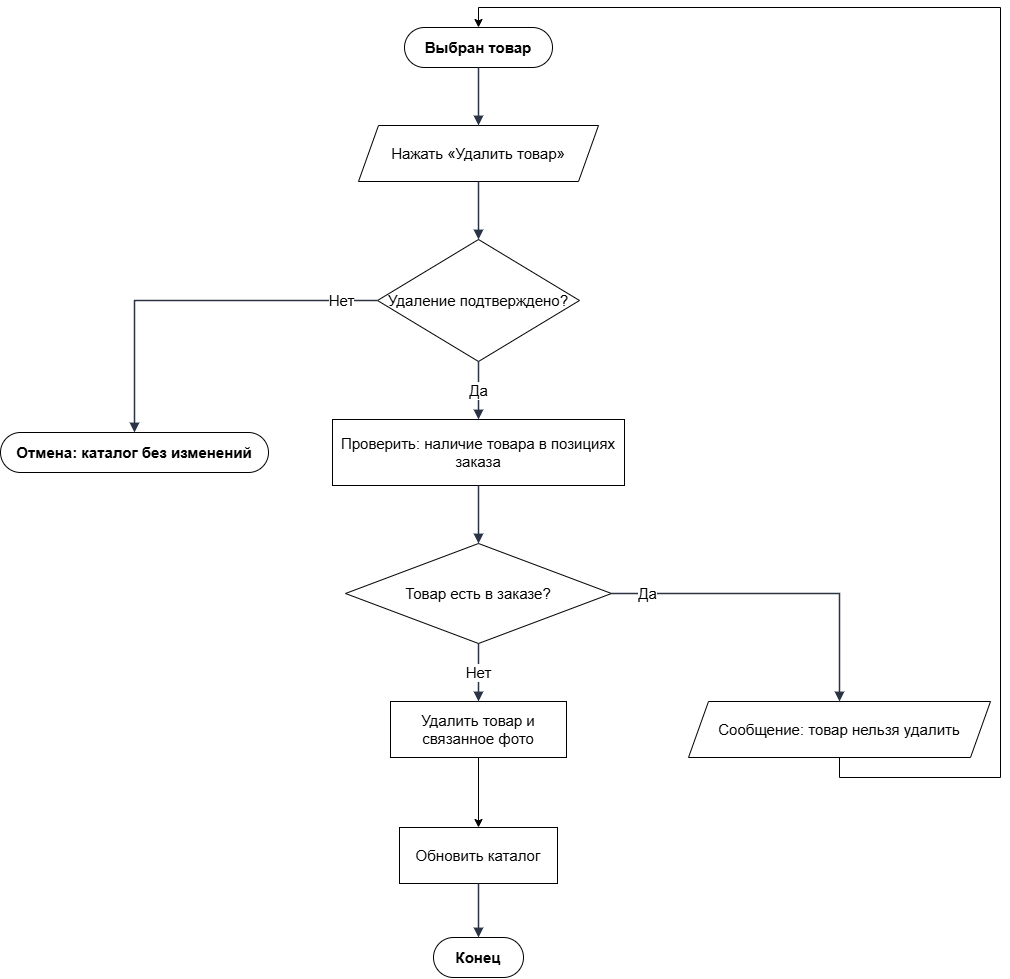

The diagram above was exported from draw.io. Its source (the exported page's mxGraphModel, read from the mxfile embedded in the PNG):
<mxGraphModel dx="1625" dy="1015" grid="1" gridSize="10" guides="1" tooltips="1" connect="1" arrows="1" fold="1" page="1" pageScale="1" pageWidth="1070" pageHeight="1176" math="0" shadow="0">
  <root>
    <mxCell id="0" />
    <mxCell id="1" parent="0" />
    <mxCell id="n1" parent="1" style="rounded=1;whiteSpace=wrap;html=1;arcSize=50;fillColor=#ffffff;strokeColor=#000000;fontStyle=1;fontSize=15;" value="Выбран товар" vertex="1">
      <mxGeometry height="40" width="148" x="444" y="70" as="geometry" />
    </mxCell>
    <mxCell id="n2" parent="1" style="shape=parallelogram;perimeter=parallelogramPerimeter;whiteSpace=wrap;html=1;fixedSize=1;size=20;fillColor=#ffffff;strokeColor=#000000;fontSize=15;" value="Нажать «Удалить товар»" vertex="1">
      <mxGeometry height="56" width="240" x="398" y="168" as="geometry" />
    </mxCell>
    <mxCell id="n3" parent="1" style="rhombus;whiteSpace=wrap;html=1;fillColor=#ffffff;strokeColor=#000000;fontSize=15;" value="Удаление подтверждено?" vertex="1">
      <mxGeometry height="122" width="202" x="417" y="282" as="geometry" />
    </mxCell>
    <mxCell id="n4" parent="1" style="rounded=1;whiteSpace=wrap;html=1;arcSize=50;fillColor=#ffffff;strokeColor=#000000;fontStyle=1;fontSize=15;" value="Отмена: каталог без изменений" vertex="1">
      <mxGeometry height="40" width="268" x="40" y="475" as="geometry" />
    </mxCell>
    <mxCell id="n5" parent="1" style="rounded=0;whiteSpace=wrap;html=1;fillColor=#ffffff;strokeColor=#000000;fontSize=15;" value="Проверить: наличие товара в позициях заказа" vertex="1">
      <mxGeometry height="66" width="292" x="372" y="462" as="geometry" />
    </mxCell>
    <mxCell id="n6" parent="1" style="rhombus;whiteSpace=wrap;html=1;fillColor=#ffffff;strokeColor=#000000;fontSize=15;" value="Товар есть в заказе?" vertex="1">
      <mxGeometry height="100" width="266" x="385" y="586" as="geometry" />
    </mxCell>
    <mxCell id="7jrL4GwpQ-QqME2a3Wnm-1" edge="1" parent="1" source="n7" style="edgeStyle=orthogonalEdgeStyle;rounded=0;orthogonalLoop=1;jettySize=auto;html=1;exitX=0.5;exitY=1;exitDx=0;exitDy=0;entryX=0.5;entryY=0;entryDx=0;entryDy=0;fontSize=15;" target="n1">
      <mxGeometry relative="1" as="geometry">
        <Array as="points">
          <mxPoint x="879" y="820" />
          <mxPoint x="1040" y="820" />
          <mxPoint x="1040" y="50" />
          <mxPoint x="518" y="50" />
        </Array>
      </mxGeometry>
    </mxCell>
    <mxCell id="n7" parent="1" style="shape=parallelogram;perimeter=parallelogramPerimeter;whiteSpace=wrap;html=1;fixedSize=1;size=20;fillColor=#ffffff;strokeColor=#000000;fontSize=15;" value="Сообщение: товар нельзя удалить" vertex="1">
      <mxGeometry height="56" width="302" x="728" y="744" as="geometry" />
    </mxCell>
    <mxCell id="7jrL4GwpQ-QqME2a3Wnm-2" edge="1" parent="1" source="n9" style="edgeStyle=orthogonalEdgeStyle;rounded=0;orthogonalLoop=1;jettySize=auto;html=1;exitX=0.5;exitY=1;exitDx=0;exitDy=0;entryX=0.5;entryY=0;entryDx=0;entryDy=0;fontSize=15;" target="n11">
      <mxGeometry relative="1" as="geometry" />
    </mxCell>
    <mxCell id="n9" parent="1" style="rounded=0;whiteSpace=wrap;html=1;fillColor=#ffffff;strokeColor=#000000;fontSize=15;" value="Удалить товар и связанное фото" vertex="1">
      <mxGeometry height="56" width="176" x="430" y="744" as="geometry" />
    </mxCell>
    <mxCell id="n11" parent="1" style="rounded=0;whiteSpace=wrap;html=1;fillColor=#ffffff;strokeColor=#000000;fontSize=15;" value="Обновить каталог" vertex="1">
      <mxGeometry height="56" width="158" x="439" y="870" as="geometry" />
    </mxCell>
    <mxCell id="n12" parent="1" style="rounded=1;whiteSpace=wrap;html=1;arcSize=50;fillColor=#ffffff;strokeColor=#000000;fontStyle=1;fontSize=15;" value="Конец" vertex="1">
      <mxGeometry height="40" width="90" x="473" y="980" as="geometry" />
    </mxCell>
    <mxCell id="e1" edge="1" parent="1" source="n1" style="edgeStyle=orthogonalEdgeStyle;rounded=0;orthogonalLoop=1;jettySize=auto;html=1;endArrow=block;endFill=1;strokeWidth=1.5;strokeColor=#2b3445;fontSize=15;labelBackgroundColor=#FFFFFF;exitX=0.5;exitY=1;exitDx=0;exitDy=0;exitPerimeter=0;entryX=0.5;entryY=0;entryDx=0;entryDy=0;entryPerimeter=0;" target="n2" value="">
      <mxGeometry relative="1" as="geometry" />
    </mxCell>
    <mxCell id="e2" edge="1" parent="1" source="n2" style="edgeStyle=orthogonalEdgeStyle;rounded=0;orthogonalLoop=1;jettySize=auto;html=1;endArrow=block;endFill=1;strokeWidth=1.5;strokeColor=#2b3445;fontSize=15;labelBackgroundColor=#FFFFFF;exitX=0.5;exitY=1;exitDx=0;exitDy=0;exitPerimeter=0;entryX=0.5;entryY=0;entryDx=0;entryDy=0;entryPerimeter=0;" target="n3" value="">
      <mxGeometry relative="1" as="geometry" />
    </mxCell>
    <mxCell id="e3" edge="1" parent="1" source="n3" style="edgeStyle=orthogonalEdgeStyle;rounded=0;orthogonalLoop=1;jettySize=auto;html=1;endArrow=block;endFill=1;strokeWidth=1.5;strokeColor=#2b3445;fontSize=15;labelBackgroundColor=#FFFFFF;exitX=0;exitY=0.5;exitDx=0;exitDy=0;exitPerimeter=0;entryX=0.5;entryY=0;entryDx=0;entryDy=0;entryPerimeter=0;" target="n4" value="Нет">
      <mxGeometry relative="1" x="-0.808" as="geometry">
        <Array as="points">
          <mxPoint x="174" y="343" />
        </Array>
      </mxGeometry>
    </mxCell>
    <mxCell id="e4" edge="1" parent="1" source="n3" style="edgeStyle=orthogonalEdgeStyle;rounded=0;orthogonalLoop=1;jettySize=auto;html=1;endArrow=block;endFill=1;strokeWidth=1.5;strokeColor=#2b3445;fontSize=15;labelBackgroundColor=#FFFFFF;exitX=0.5;exitY=1;exitDx=0;exitDy=0;exitPerimeter=0;entryX=0.5;entryY=0;entryDx=0;entryDy=0;entryPerimeter=0;" target="n5" value="Да">
      <mxGeometry relative="1" as="geometry" />
    </mxCell>
    <mxCell id="e5" edge="1" parent="1" source="n5" style="edgeStyle=orthogonalEdgeStyle;rounded=0;orthogonalLoop=1;jettySize=auto;html=1;endArrow=block;endFill=1;strokeWidth=1.5;strokeColor=#2b3445;fontSize=15;labelBackgroundColor=#FFFFFF;exitX=0.5;exitY=1;exitDx=0;exitDy=0;exitPerimeter=0;entryX=0.5;entryY=0;entryDx=0;entryDy=0;entryPerimeter=0;" target="n6" value="">
      <mxGeometry relative="1" as="geometry" />
    </mxCell>
    <mxCell id="e6" edge="1" parent="1" source="n6" style="edgeStyle=orthogonalEdgeStyle;rounded=0;orthogonalLoop=1;jettySize=auto;html=1;endArrow=block;endFill=1;strokeWidth=1.5;strokeColor=#2b3445;fontSize=15;labelBackgroundColor=#FFFFFF;exitX=1;exitY=0.5;exitDx=0;exitDy=0;exitPerimeter=0;entryX=0.5;entryY=0;entryDx=0;entryDy=0;entryPerimeter=0;" target="n7" value="Да">
      <mxGeometry relative="1" x="-0.7857" as="geometry">
        <Array as="points">
          <mxPoint x="879" y="636" />
        </Array>
      </mxGeometry>
    </mxCell>
    <mxCell id="e8" edge="1" parent="1" source="n6" style="edgeStyle=orthogonalEdgeStyle;rounded=0;orthogonalLoop=1;jettySize=auto;html=1;endArrow=block;endFill=1;strokeWidth=1.5;strokeColor=#2b3445;fontSize=15;labelBackgroundColor=#FFFFFF;exitX=0.5;exitY=1;exitDx=0;exitDy=0;exitPerimeter=0;entryX=0.5;entryY=0;entryDx=0;entryDy=0;entryPerimeter=0;" target="n9" value="Нет">
      <mxGeometry relative="1" as="geometry" />
    </mxCell>
    <mxCell id="e11" edge="1" parent="1" source="n11" style="edgeStyle=orthogonalEdgeStyle;rounded=0;orthogonalLoop=1;jettySize=auto;html=1;endArrow=block;endFill=1;strokeWidth=1.5;strokeColor=#2b3445;fontSize=15;labelBackgroundColor=#FFFFFF;exitX=0.5;exitY=1;exitDx=0;exitDy=0;exitPerimeter=0;entryX=0.5;entryY=0;entryDx=0;entryDy=0;entryPerimeter=0;" target="n12" value="">
      <mxGeometry relative="1" as="geometry" />
    </mxCell>
  </root>
</mxGraphModel>